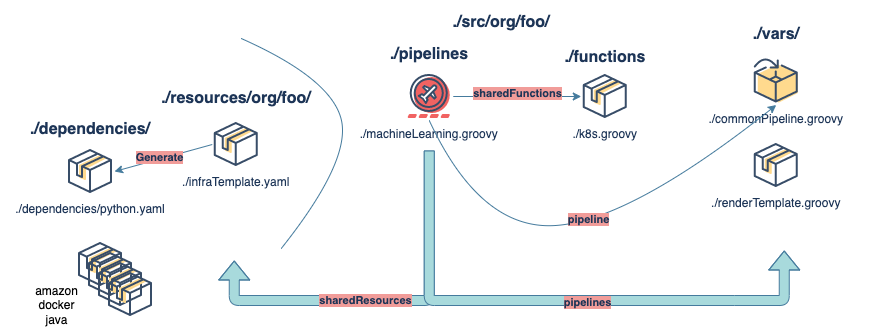

The diagram above was exported from draw.io. Its source (the exported page's mxGraphModel, read from the mxfile embedded in the PNG):
<mxGraphModel dx="1426" dy="794" grid="1" gridSize="10" guides="1" tooltips="1" connect="1" arrows="1" fold="1" page="1" pageScale="1" pageWidth="850" pageHeight="1100" math="0" shadow="0">
  <root>
    <mxCell id="0" />
    <mxCell id="1" parent="0" />
    <mxCell id="PGSRAlVwM8l29w-qvoGH-1" style="orthogonalLoop=1;jettySize=auto;html=1;curved=1;sourcePerimeterSpacing=5;targetPerimeterSpacing=5;exitX=0;exitY=0.5;exitDx=0;exitDy=0;strokeColor=#457B9D;fontColor=#1D3557;labelBackgroundColor=#F1FAEE;entryX=1;entryY=0.5;entryDx=0;entryDy=0;" edge="1" parent="1" source="PGSRAlVwM8l29w-qvoGH-4" target="PGSRAlVwM8l29w-qvoGH-5">
      <mxGeometry relative="1" as="geometry">
        <mxPoint x="580.75" y="220" as="sourcePoint" />
        <mxPoint x="213.75" y="280" as="targetPoint" />
      </mxGeometry>
    </mxCell>
    <mxCell id="PGSRAlVwM8l29w-qvoGH-2" value="&lt;b style=&quot;background-color: rgb(241 , 156 , 153)&quot;&gt;Generate&lt;/b&gt;" style="edgeLabel;html=1;align=center;verticalAlign=middle;resizable=0;points=[];fontColor=#1D3557;" connectable="0" vertex="1" parent="PGSRAlVwM8l29w-qvoGH-1">
      <mxGeometry x="0.0948" y="-2" relative="1" as="geometry">
        <mxPoint x="1" as="offset" />
      </mxGeometry>
    </mxCell>
    <mxCell id="PGSRAlVwM8l29w-qvoGH-3" value="./machineLearning.groovy" style="shape=image;verticalLabelPosition=bottom;verticalAlign=top;aspect=fixed;image=data:image/svg+xml,(base64 omitted: 5312 chars);fillColor=#A8DADC;strokeColor=#457B9D;fontColor=#1D3557;" vertex="1" parent="1">
      <mxGeometry x="444.7500000000001" y="112" width="48" height="48" as="geometry" />
    </mxCell>
    <mxCell id="PGSRAlVwM8l29w-qvoGH-4" value="./infraTemplate.yaml" style="shape=image;verticalLabelPosition=bottom;verticalAlign=top;aspect=fixed;image=data:image/svg+xml,(base64 omitted: 1824 chars);fillColor=#A8DADC;strokeColor=#457B9D;fontColor=#1D3557;" vertex="1" parent="1">
      <mxGeometry x="251.75" y="160.00000000000023" width="48" height="48" as="geometry" />
    </mxCell>
    <mxCell id="PGSRAlVwM8l29w-qvoGH-5" value="./dependencies/python.yaml" style="shape=image;verticalLabelPosition=bottom;verticalAlign=top;aspect=fixed;image=data:image/svg+xml,(base64 omitted: 1824 chars);fillColor=#A8DADC;strokeColor=#457B9D;fontColor=#1D3557;" vertex="1" parent="1">
      <mxGeometry x="106" y="187.00000000000023" width="48" height="48" as="geometry" />
    </mxCell>
    <mxCell id="PGSRAlVwM8l29w-qvoGH-6" value="&lt;font style=&quot;font-size: 16px&quot;&gt;./resources/org/foo/&lt;/font&gt;" style="text;html=1;strokeColor=none;fillColor=none;align=center;verticalAlign=middle;whiteSpace=wrap;rounded=0;fontStyle=1;fontSize=20;fontColor=#1D3557;" vertex="1" parent="1">
      <mxGeometry x="170.75" y="126" width="210" height="20" as="geometry" />
    </mxCell>
    <mxCell id="PGSRAlVwM8l29w-qvoGH-7" value="&lt;font style=&quot;font-size: 16px&quot;&gt;./src/org/foo/&lt;/font&gt;" style="text;html=1;strokeColor=none;fillColor=none;align=center;verticalAlign=middle;whiteSpace=wrap;rounded=0;fontStyle=1;fontSize=20;fontColor=#1D3557;" vertex="1" parent="1">
      <mxGeometry x="435.75" y="40" width="210" height="40" as="geometry" />
    </mxCell>
    <mxCell id="PGSRAlVwM8l29w-qvoGH-8" value="&lt;font style=&quot;font-size: 16px&quot;&gt;./vars/&lt;/font&gt;" style="text;html=1;strokeColor=none;fillColor=none;align=center;verticalAlign=middle;whiteSpace=wrap;rounded=0;fontStyle=1;fontSize=20;fontColor=#1D3557;" vertex="1" parent="1">
      <mxGeometry x="720.75" y="61.5" width="190" height="20" as="geometry" />
    </mxCell>
    <mxCell id="PGSRAlVwM8l29w-qvoGH-9" value="./renderTemplate.groovy" style="shape=image;verticalLabelPosition=bottom;verticalAlign=top;aspect=fixed;image=data:image/svg+xml,(base64 omitted: 1824 chars);fillColor=#A8DADC;strokeColor=#457B9D;fontColor=#1D3557;" vertex="1" parent="1">
      <mxGeometry x="791.75" y="181.00000000000023" width="48" height="48" as="geometry" />
    </mxCell>
    <mxCell id="PGSRAlVwM8l29w-qvoGH-10" value="" style="curved=1;endArrow=none;html=1;rounded=0;endFill=0;strokeColor=#457B9D;fontColor=#1D3557;labelBackgroundColor=#F1FAEE;" edge="1" parent="1">
      <mxGeometry width="50" height="50" relative="1" as="geometry">
        <mxPoint x="320.75" y="288" as="sourcePoint" />
        <mxPoint x="280.75" y="78" as="targetPoint" />
        <Array as="points">
          <mxPoint x="390.75" y="200" />
          <mxPoint x="370.75" y="118" />
        </Array>
      </mxGeometry>
    </mxCell>
    <mxCell id="PGSRAlVwM8l29w-qvoGH-11" value="./commonPipeline.groovy" style="shape=image;verticalLabelPosition=bottom;verticalAlign=top;aspect=fixed;image=data:image/svg+xml,(base64 omitted: 3188 chars);fillColor=#A8DADC;strokeColor=#457B9D;fontColor=#1D3557;" vertex="1" parent="1">
      <mxGeometry x="791.75" y="96.50000000000034" width="48" height="48" as="geometry" />
    </mxCell>
    <mxCell id="PGSRAlVwM8l29w-qvoGH-12" value="&lt;font style=&quot;font-size: 16px&quot;&gt;./dependencies/&lt;/font&gt;" style="text;html=1;strokeColor=none;fillColor=none;align=center;verticalAlign=middle;whiteSpace=wrap;rounded=0;fontStyle=1;fontSize=20;fontColor=#1D3557;" vertex="1" parent="1">
      <mxGeometry x="40" y="157" width="180" height="20" as="geometry" />
    </mxCell>
    <mxCell id="PGSRAlVwM8l29w-qvoGH-13" value="&lt;font style=&quot;font-size: 16px&quot;&gt;./pipelines&lt;/font&gt;" style="text;html=1;strokeColor=none;fillColor=none;align=center;verticalAlign=middle;whiteSpace=wrap;rounded=0;fontStyle=1;fontSize=20;fontColor=#1D3557;" vertex="1" parent="1">
      <mxGeometry x="363.75" y="81.5" width="210" height="20" as="geometry" />
    </mxCell>
    <mxCell id="PGSRAlVwM8l29w-qvoGH-14" value="&lt;font style=&quot;font-size: 16px&quot;&gt;./functions&lt;/font&gt;" style="text;html=1;strokeColor=none;fillColor=none;align=center;verticalAlign=middle;whiteSpace=wrap;rounded=0;fontStyle=1;fontSize=20;fontColor=#1D3557;" vertex="1" parent="1">
      <mxGeometry x="539.75" y="84.5" width="210" height="20" as="geometry" />
    </mxCell>
    <mxCell id="PGSRAlVwM8l29w-qvoGH-15" value="./k8s.groovy" style="shape=image;verticalLabelPosition=bottom;verticalAlign=top;aspect=fixed;image=data:image/svg+xml,(base64 omitted: 1824 chars);fillColor=#A8DADC;strokeColor=#457B9D;fontColor=#1D3557;" vertex="1" parent="1">
      <mxGeometry x="620.75" y="112.00000000000023" width="48" height="48" as="geometry" />
    </mxCell>
    <mxCell id="PGSRAlVwM8l29w-qvoGH-16" style="orthogonalLoop=1;jettySize=auto;html=1;curved=1;sourcePerimeterSpacing=5;targetPerimeterSpacing=5;strokeColor=#457B9D;fontColor=#1D3557;labelBackgroundColor=#F1FAEE;exitX=1;exitY=0.5;exitDx=0;exitDy=0;entryX=0;entryY=0.5;entryDx=0;entryDy=0;" edge="1" parent="1" source="PGSRAlVwM8l29w-qvoGH-3" target="PGSRAlVwM8l29w-qvoGH-15">
      <mxGeometry relative="1" as="geometry">
        <mxPoint x="373.75" y="50" as="sourcePoint" />
        <mxPoint x="393.75" y="170" as="targetPoint" />
      </mxGeometry>
    </mxCell>
    <mxCell id="PGSRAlVwM8l29w-qvoGH-17" value="&lt;b style=&quot;background-color: rgb(241 , 156 , 153)&quot;&gt;sharedFunctions&lt;/b&gt;" style="edgeLabel;html=1;align=center;verticalAlign=middle;resizable=0;points=[];fontColor=#1D3557;" connectable="0" vertex="1" parent="PGSRAlVwM8l29w-qvoGH-16">
      <mxGeometry y="4" relative="1" as="geometry">
        <mxPoint as="offset" />
      </mxGeometry>
    </mxCell>
    <mxCell id="PGSRAlVwM8l29w-qvoGH-18" value="" style="shape=flexArrow;endArrow=classic;html=1;rounded=1;sketch=0;fontColor=#1D3557;strokeColor=#457B9D;fillColor=#A8DADC;curved=0;" edge="1" parent="1">
      <mxGeometry width="50" height="50" relative="1" as="geometry">
        <mxPoint x="468.75" y="190" as="sourcePoint" />
        <mxPoint x="273.75" y="300" as="targetPoint" />
        <Array as="points">
          <mxPoint x="468.75" y="340" />
          <mxPoint x="273.75" y="340" />
        </Array>
      </mxGeometry>
    </mxCell>
    <mxCell id="PGSRAlVwM8l29w-qvoGH-19" value="&lt;b style=&quot;background-color: rgb(241 , 156 , 153)&quot;&gt;sharedResources&lt;/b&gt;" style="edgeLabel;html=1;align=center;verticalAlign=middle;resizable=0;points=[];fontColor=#1D3557;" connectable="0" vertex="1" parent="PGSRAlVwM8l29w-qvoGH-18">
      <mxGeometry x="0.1117" y="-1" relative="1" as="geometry">
        <mxPoint as="offset" />
      </mxGeometry>
    </mxCell>
    <mxCell id="PGSRAlVwM8l29w-qvoGH-20" value="" style="shape=flexArrow;endArrow=classic;html=1;rounded=1;sketch=0;fontColor=#1D3557;strokeColor=#457B9D;fillColor=#A8DADC;curved=0;" edge="1" parent="1">
      <mxGeometry width="50" height="50" relative="1" as="geometry">
        <mxPoint x="468.75" y="190" as="sourcePoint" />
        <mxPoint x="823.75" y="290" as="targetPoint" />
        <Array as="points">
          <mxPoint x="468.75" y="340" />
          <mxPoint x="773.75" y="340" />
          <mxPoint x="823.75" y="340" />
        </Array>
      </mxGeometry>
    </mxCell>
    <mxCell id="PGSRAlVwM8l29w-qvoGH-21" value="&lt;b style=&quot;background-color: rgb(241 , 156 , 153)&quot;&gt;pipelines&lt;/b&gt;" style="edgeLabel;html=1;align=center;verticalAlign=middle;resizable=0;points=[];fontColor=#1D3557;" connectable="0" vertex="1" parent="PGSRAlVwM8l29w-qvoGH-20">
      <mxGeometry x="0.1117" y="-1" relative="1" as="geometry">
        <mxPoint as="offset" />
      </mxGeometry>
    </mxCell>
    <mxCell id="PGSRAlVwM8l29w-qvoGH-22" value="" style="shape=image;verticalLabelPosition=bottom;verticalAlign=top;aspect=fixed;image=data:image/svg+xml,(base64 omitted: 1824 chars);fillColor=#A8DADC;strokeColor=#457B9D;fontColor=#1D3557;" vertex="1" parent="1">
      <mxGeometry x="116" y="280.0000000000002" width="48" height="48" as="geometry" />
    </mxCell>
    <mxCell id="PGSRAlVwM8l29w-qvoGH-27" value="" style="shape=image;verticalLabelPosition=bottom;verticalAlign=top;aspect=fixed;image=data:image/svg+xml,(base64 omitted: 1824 chars);fillColor=#A8DADC;strokeColor=#457B9D;fontColor=#1D3557;" vertex="1" parent="1">
      <mxGeometry x="126" y="290.0000000000002" width="48" height="48" as="geometry" />
    </mxCell>
    <mxCell id="PGSRAlVwM8l29w-qvoGH-28" value="" style="shape=image;verticalLabelPosition=bottom;verticalAlign=top;aspect=fixed;image=data:image/svg+xml,(base64 omitted: 1824 chars);fillColor=#A8DADC;strokeColor=#457B9D;fontColor=#1D3557;" vertex="1" parent="1">
      <mxGeometry x="136" y="300.0000000000002" width="48" height="48" as="geometry" />
    </mxCell>
    <mxCell id="PGSRAlVwM8l29w-qvoGH-29" value="" style="shape=image;verticalLabelPosition=bottom;verticalAlign=top;aspect=fixed;image=data:image/svg+xml,(base64 omitted: 1824 chars);fillColor=#A8DADC;strokeColor=#457B9D;fontColor=#1D3557;" vertex="1" parent="1">
      <mxGeometry x="146" y="310.0000000000002" width="48" height="48" as="geometry" />
    </mxCell>
    <mxCell id="PGSRAlVwM8l29w-qvoGH-30" value="amazon&lt;br&gt;docker&lt;br&gt;java" style="text;html=1;resizable=0;autosize=1;align=center;verticalAlign=middle;points=[];fillColor=none;strokeColor=none;rounded=0;" vertex="1" parent="1">
      <mxGeometry x="66" y="320" width="60" height="50" as="geometry" />
    </mxCell>
    <mxCell id="PGSRAlVwM8l29w-qvoGH-32" style="orthogonalLoop=1;jettySize=auto;html=1;curved=1;sourcePerimeterSpacing=5;targetPerimeterSpacing=5;strokeColor=#457B9D;fontColor=#1D3557;labelBackgroundColor=#F1FAEE;exitX=0.5;exitY=1;exitDx=0;exitDy=0;entryX=0.5;entryY=1;entryDx=0;entryDy=0;" edge="1" parent="1" source="PGSRAlVwM8l29w-qvoGH-3" target="PGSRAlVwM8l29w-qvoGH-11">
      <mxGeometry relative="1" as="geometry">
        <mxPoint x="502.75" y="146" as="sourcePoint" />
        <mxPoint x="730" y="220" as="targetPoint" />
        <Array as="points">
          <mxPoint x="520" y="270" />
          <mxPoint x="670" y="260" />
        </Array>
      </mxGeometry>
    </mxCell>
    <mxCell id="PGSRAlVwM8l29w-qvoGH-33" value="&lt;span style=&quot;background-color: rgb(241 , 156 , 153)&quot;&gt;&lt;b&gt;pipeline&lt;/b&gt;&lt;/span&gt;" style="edgeLabel;html=1;align=center;verticalAlign=middle;resizable=0;points=[];fontColor=#1D3557;" connectable="0" vertex="1" parent="PGSRAlVwM8l29w-qvoGH-32">
      <mxGeometry y="4" relative="1" as="geometry">
        <mxPoint as="offset" />
      </mxGeometry>
    </mxCell>
  </root>
</mxGraphModel>